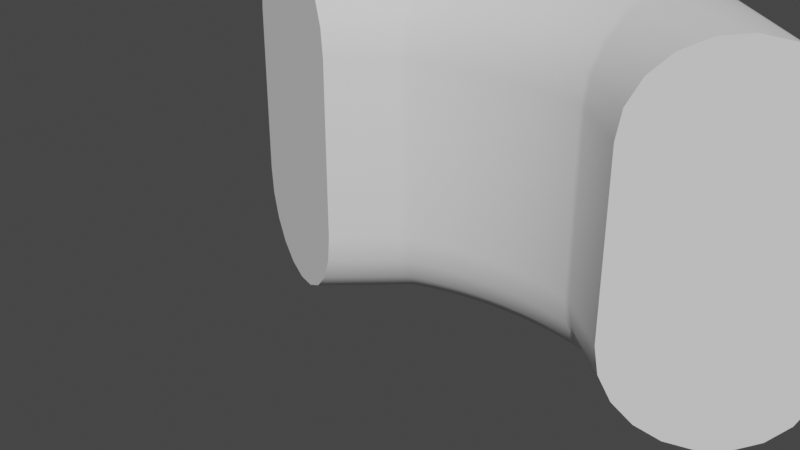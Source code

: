# Source: goalPiece1.blend  (saved by Blender 3.5.10; exported with 4.5.12 LTS)
import bpy
from mathutils import Matrix  # noqa: F401  (used for matrix-valued properties, if any)

bpy.ops.wm.read_factory_settings(use_empty=True)
scene = bpy.context.scene
scene.name = 'Scene'

# ---- collections
col_collection = bpy.data.collections.new('Collection'); scene.collection.children.link(col_collection)

# ---- world
world_world = bpy.data.worlds.new('World'); scene.world = world_world
world_world.use_nodes = True; world_world.node_tree.nodes.clear()
_N = world_world.node_tree.nodes; _L = world_world.node_tree.links
n0 = _N.new('ShaderNodeOutputWorld'); n0.name = 'World Output'; n0.location = (300, 300)
n1 = _N.new('ShaderNodeBackground'); n1.name = 'Background'; n1.location = (10, 300)
n1.inputs[0].default_value = (0.05088, 0.05088, 0.05088, 1.0)
_L.new(n1.outputs[0], n0.inputs[0])
n0.is_active_output = True
world_world.color = (0.05088, 0.05088, 0.05088)
world_world.use_sun_shadow = False
world_world.sun_shadow_jitter_overblur = 0.0

# ---- curves / text
cu_nurbscurve = bpy.data.curves.new('NurbsCurve', 'CURVE')
cu_nurbscurve.dimensions = '3D'
_sp = cu_nurbscurve.splines.new('NURBS'); _sp.points.add(3)
_sp.points.foreach_set('co', [-1.5, 0.0, 0.0, 1.0, -1.0, 1.0, 0.0, 1.0, 1.0, 1.0, 0.0, 1.0, 1.5, 0.0, 0.0, 1.0])
_sp.order_v = 0
cu_nurbscurve.use_path = True
cu_nurbscurve.offset = 2.0
cu_nurbscurve.extrude = 1.0
cu_nurbscurve.bevel_depth = 1.0
cu_nurbscurve.fill_mode = 'FULL'
cu_nurbscurve.use_fill_caps = True

# ---- objects
ob_nurbscurve = bpy.data.objects.new('NurbsCurve', cu_nurbscurve)

# ---- transforms, parenting, visibility, modifiers, constraints
ob_nurbscurve.location = (0.0, 0.0, 0.0)

# ---- collection membership
col_collection.objects.link(ob_nurbscurve)

# ---- scene / render settings (as saved in the file)
scene.frame_start = 1; scene.frame_end = 250; scene.frame_set(1)
scene.render.engine = 'BLENDER_EEVEE_NEXT'
scene.cycles.sampling_pattern = 'TABULATED_SOBOL'
scene.view_settings.view_transform = 'Filmic'
bpy.context.view_layer.update()

# ---- added for rendering (the .blend has no active camera and no usable light): camera, sun
cam_auto = bpy.data.cameras.new('AutoCamera')
cam_auto.lens = 50.0
cam_auto.sensor_width = 36.0
cam_auto.clip_end = 1000.0
ob_auto_camera = bpy.data.objects.new('AutoCamera', cam_auto)
scene.collection.objects.link(ob_auto_camera)
ob_auto_camera.location = (5.70347, -6.34416, 4.56277)
ob_auto_camera.rotation_euler = (1.09748, -7.21219e-08, 0.694738)
scene.camera = ob_auto_camera
light_auto_sun = bpy.data.lights.new('AutoSun', 'SUN')
light_auto_sun.energy = 3.0
light_auto_sun.angle = 0.0523599
ob_auto_sun = bpy.data.objects.new('AutoSun', light_auto_sun)
scene.collection.objects.link(ob_auto_sun)
ob_auto_sun.rotation_euler = (0.872665, 0.174533, 0.523599)
bpy.context.view_layer.update()
